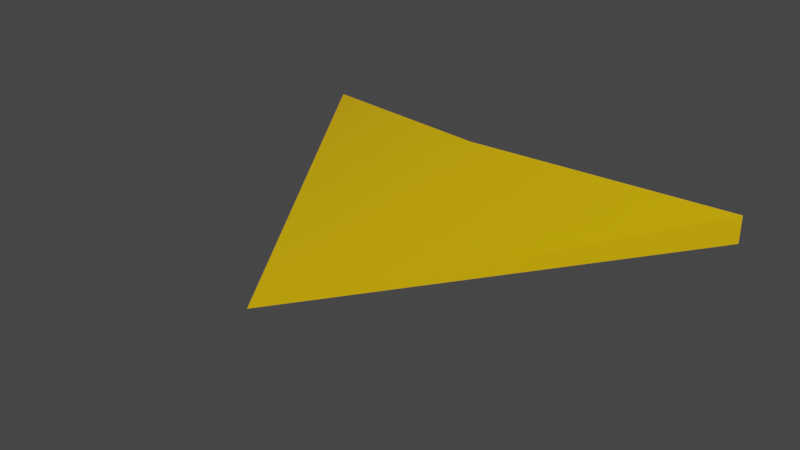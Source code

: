 # Source: Arrow.blend  (saved by Blender 2.91.10; exported with 4.5.12 LTS)
import bpy
from mathutils import Matrix  # noqa: F401  (used for matrix-valued properties, if any)

bpy.ops.wm.read_factory_settings(use_empty=True)
scene = bpy.context.scene
scene.name = 'Scene'

# ---- collections
col_collection = bpy.data.collections.new('Collection'); scene.collection.children.link(col_collection)

# ---- materials (node trees are filled in below, after node groups)
mat_arrow = bpy.data.materials.new('Arrow')
mat_arrow.alpha_threshold = 0.0
mat_arrow.use_transparent_shadow = False
mat_arrow.line_color = (0.0, 0.0, 0.0, 1.0)

# ---- node groups
ng_auto_smooth = bpy.data.node_groups.new('Auto Smooth', 'GeometryNodeTree')
_s = ng_auto_smooth.interface.new_socket(name='Geometry', in_out='OUTPUT', socket_type='NodeSocketGeometry')
_s = ng_auto_smooth.interface.new_socket(name='Geometry', in_out='INPUT', socket_type='NodeSocketGeometry')
_s = ng_auto_smooth.interface.new_socket(name='Angle', in_out='INPUT', socket_type='NodeSocketFloat')
_s.subtype = 'ANGLE'
_s.min_value = 0.0
_s.max_value = 3.142
ng_auto_smooth.is_modifier = True
_N = ng_auto_smooth.nodes; _L = ng_auto_smooth.links
n0 = _N.new('NodeGroupOutput'); n0.name = 'Group Output'; n0.location = (480, -100)
n1 = _N.new('NodeGroupInput'); n1.name = 'Group Input'; n1.location = (-420, -300)
n2 = _N.new('NodeGroupInput'); n2.name = 'Group Input.001'; n2.location = (-60, -100)
n3 = _N.new('GeometryNodeSetShadeSmooth'); n3.name = 'Set Shade Smooth'; n3.location = (120, -100)
n3.domain = 'EDGE'
n4 = _N.new('GeometryNodeSetShadeSmooth'); n4.name = 'Set Shade Smooth.001'; n4.location = (300, -100)
n5 = _N.new('GeometryNodeInputMeshEdgeAngle'); n5.name = 'Edge Angle'; n5.location = (-420, -220)
n6 = _N.new('GeometryNodeInputEdgeSmooth'); n6.name = 'Is Edge Smooth'; n6.location = (-60, -160)
n7 = _N.new('GeometryNodeInputShadeSmooth'); n7.name = 'Is Face Smooth'; n7.location = (-240, -340)
n8 = _N.new('FunctionNodeBooleanMath'); n8.name = 'Boolean Math'; n8.location = (-60, -220)
n9 = _N.new('FunctionNodeCompare'); n9.name = 'Compare'; n9.location = (-240, -180)
n9.operation = 'LESS_EQUAL'
_L.new(n5.outputs[0], n9.inputs[0])
_L.new(n4.outputs[0], n0.inputs[0])
_L.new(n1.outputs[1], n9.inputs[1])
_L.new(n9.outputs[0], n8.inputs[0])
_L.new(n7.outputs[0], n8.inputs[1])
_L.new(n2.outputs[0], n3.inputs[0])
_L.new(n6.outputs[0], n3.inputs[1])
_L.new(n3.outputs[0], n4.inputs[0])
_L.new(n8.outputs[0], n3.inputs[2])
n0.is_active_output = True

# ---- material node trees
mat_arrow.use_nodes = True; mat_arrow.node_tree.nodes.clear()
_N = mat_arrow.node_tree.nodes; _L = mat_arrow.node_tree.links
n0 = _N.new('ShaderNodeOutputMaterial'); n0.name = 'Material Output'; n0.location = (300, 300)
n1 = _N.new('ShaderNodeBsdfPrincipled'); n1.name = 'Principled BSDF'; n1.location = (10, 300)
n1.distribution = 'GGX'
n1.subsurface_method = 'BURLEY'
n1.inputs[0].default_value = (0.8, 0.4577, 0.0, 1.0)
n1.inputs[2].default_value = 0.4
n1.inputs[3].default_value = 1.45
n1.inputs[27].default_value = (0.0, 0.0, 0.0, 1.0)
n1.inputs[28].default_value = 1.0
_L.new(n1.outputs[0], n0.inputs[0])
n0.is_active_output = True

# ---- world
world_world = bpy.data.worlds.new('World'); scene.world = world_world
world_world.use_nodes = True; world_world.node_tree.nodes.clear()
_N = world_world.node_tree.nodes; _L = world_world.node_tree.links
n0 = _N.new('ShaderNodeOutputWorld'); n0.name = 'World Output'; n0.location = (300, 300)
n1 = _N.new('ShaderNodeBackground'); n1.name = 'Background'; n1.location = (10, 300)
n1.inputs[0].default_value = (0.05088, 0.05088, 0.05088, 1.0)
_L.new(n1.outputs[0], n0.inputs[0])
n0.is_active_output = True
world_world.color = (0.05088, 0.05088, 0.05088)
world_world.use_sun_shadow = False
world_world.sun_shadow_jitter_overblur = 0.0

# ---- meshes
me_cube = bpy.data.meshes.new('Cube')
me_cube.from_pydata([(1.278, 0.612, 0.07594), (-1.278, 0.612, 0.07594), (1.278, 0.612, -0.07594), (-1.278, 0.612, -0.07594), (1.026e-06, -1.388, 6.706e-08), (-1.135e-07, 0.1641, 0.2549), (-1.29e-07, 0.1641, -0.2549)], [], [(5, 6, 3, 1), (4, 1, 3), (4, 6, 2), (4, 5, 1), (4, 2, 0), (4, 0, 5), (4, 3, 6), (0, 2, 6, 5)])
me_cube.polygons.foreach_set('use_smooth', [True] * 8)
_uv = me_cube.uv_layers.new(name='UVMap')
_uv.uv.foreach_set('vector', [0.9385, 0.22, 0.8774, 0.22, 0.8774, 0.4533, 0.9385, 0.4533, 0.03764, 0.5534, 0.03764, 0.9624, 0.09876, 0.9624, 0.4575, 0.2579, 0.7249, 0.2579, 0.8021, 0.03764, 0.03764, 0.2579, 0.3051, 0.2579, 0.3822, 0.03764, 0.8774, 0.5286, 0.8774, 0.9376, 0.9385, 0.9376, 0.03764, 0.2579, 0.3822, 0.4781, 0.3051, 0.2579, 0.4575, 0.2579, 0.8021, 0.4781, 0.7249, 0.2579, 0.9385, 0.03764, 0.8774, 0.03764, 0.8774, 0.22, 0.9385, 0.22])
me_cube.materials.append(mat_arrow)
me_cube.use_remesh_preserve_volume = False
me_cube.use_remesh_preserve_attributes = False
me_cube.use_mirror_vertex_groups = False
me_cube.update()

# ---- objects
ob_cube = bpy.data.objects.new('Cube', me_cube)

# ---- transforms, parenting, visibility, modifiers, constraints
ob_cube.location = (0.0, 0.0, 0.0)
ob_cube.lock_rotations_4d = False
ob_cube.empty_display_type = 'ARROWS'
ob_cube.lineart.crease_threshold = 0.0
_m = ob_cube.modifiers.new('Auto Smooth', 'NODES')
_m.node_group = ng_auto_smooth
_gi = [s.identifier for s in ng_auto_smooth.interface.items_tree if s.item_type == 'SOCKET' and s.in_out == 'INPUT']
_m[_gi[1]] = 0.5236  # Angle

# ---- collection membership
col_collection.objects.link(ob_cube)

# ---- scene / render settings (as saved in the file)
scene.frame_start = 1; scene.frame_end = 250; scene.frame_set(1)
scene.render.engine = 'BLENDER_EEVEE_NEXT'
scene.cycles.use_denoising = False
scene.cycles.samples = 128
scene.cycles.sampling_pattern = 'TABULATED_SOBOL'
scene.cycles.use_adaptive_sampling = False
scene.cycles.use_light_tree = False
scene.view_settings.view_transform = 'Filmic'
bpy.context.view_layer.update()

# ---- added for rendering (the .blend has no active camera and no usable light): camera, sun
cam_auto = bpy.data.cameras.new('AutoCamera')
cam_auto.lens = 50.0
cam_auto.sensor_width = 36.0
cam_auto.clip_end = 1000.0
ob_auto_camera = bpy.data.objects.new('AutoCamera', cam_auto)
scene.collection.objects.link(ob_auto_camera)
ob_auto_camera.location = (3.04009, -4.03614, 2.43207)
ob_auto_camera.rotation_euler = (1.09748, -7.21219e-08, 0.694738)
scene.camera = ob_auto_camera
light_auto_sun = bpy.data.lights.new('AutoSun', 'SUN')
light_auto_sun.energy = 3.0
light_auto_sun.angle = 0.0523599
ob_auto_sun = bpy.data.objects.new('AutoSun', light_auto_sun)
scene.collection.objects.link(ob_auto_sun)
ob_auto_sun.rotation_euler = (0.872665, 0.174533, 0.523599)
bpy.context.view_layer.update()
